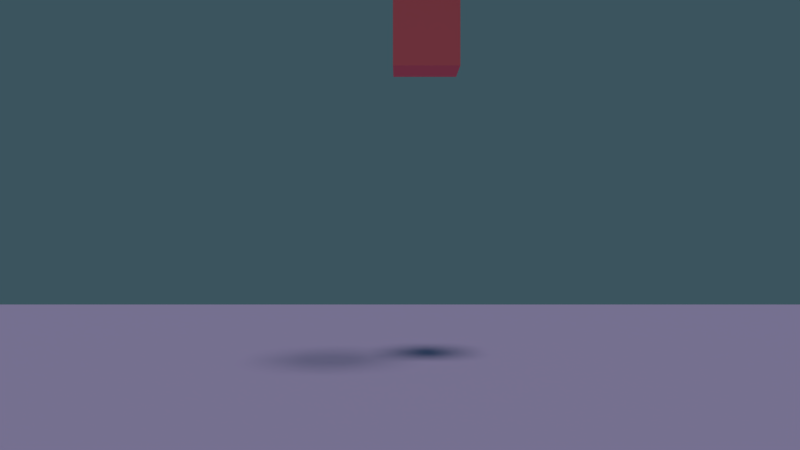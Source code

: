 # Source: ballistic.blend  (saved by Blender 2.78.0; exported with 4.5.12 LTS)
import bpy
from mathutils import Matrix  # noqa: F401  (used for matrix-valued properties, if any)

bpy.ops.wm.read_factory_settings(use_empty=True)
scene = bpy.context.scene
scene.name = 'Scene'

# ---- collections
col_collection_1 = bpy.data.collections.new('Collection 1'); scene.collection.children.link(col_collection_1)

# ---- materials (node trees are filled in below, after node groups)
mat_material_002 = bpy.data.materials.new('Material.002')
mat_material_002.alpha_threshold = 0.0
mat_material_002.use_transparent_shadow = False
mat_material_002.diffuse_color = (0.2262, 0.8, 0.3127, 1.0)
mat_material_002.roughness = 0.5
mat_material_001 = bpy.data.materials.new('Material.001')
mat_material_001.alpha_threshold = 0.0
mat_material_001.use_transparent_shadow = False
mat_material_001.diffuse_color = (0.8, 0.1485, 0.1758, 1.0)
mat_material_001.roughness = 0.5
mat_material_003 = bpy.data.materials.new('Material.003')
mat_material_003.alpha_threshold = 0.0
mat_material_003.use_transparent_shadow = False
mat_material_003.diffuse_color = (0.517, 0.4534, 0.8, 1.0)
mat_material_003.roughness = 0.5
mat_material_003.line_color = (0.0, 0.0, 0.0, 1.0)

# ---- material node trees

# ---- world
world_world = bpy.data.worlds.new('world'); scene.world = world_world
world_world.color = (0.04318, 0.08934, 0.1124)
world_world.use_sun_shadow = False
world_world.sun_shadow_jitter_overblur = 0.0
world_world.cycles.sampling_method = 'MANUAL'

# ---- cameras
cam_camera_001 = bpy.data.cameras.new('Camera.001')
cam_camera_001.clip_end = 100.0
cam_camera_001.lens = 35.0
cam_camera_001.sensor_width = 32.0
cam_camera_001.sensor_height = 18.0
cam_camera_001.display_size = 2.0
cam_camera_001.dof.focus_distance = 0.0
cam_camera_001.dof.aperture_fstop = 128.0
cam_camera_001.dof.aperture_blades = 6

# ---- lights
light_lamp = bpy.data.lights.new('Lamp', 'SUN')
light_lamp.color = (1.0, 0.8811, 0.7727)
light_lamp.transmission_factor = 0.0
light_lamp.cutoff_distance = 30.0
light_lamp.angle = 0.1993
light_lamp.energy = 1.0
light_lamp.shadow_buffer_clip_start = 1.001
light_lamp.shadow_soft_size = 0.1
light_lamp.shadow_cascade_max_distance = 1000.0

# ---- meshes
me_cube_002 = bpy.data.meshes.new('Cube.002')
me_cube_002.from_pydata([(-1.0, -1.0, -1.0), (-1.0, -1.0, 1.0), (-1.0, 1.0, -1.0), (-1.0, 1.0, 1.0), (1.0, -1.0, -1.0), (1.0, -1.0, 1.0), (1.0, 1.0, -1.0), (1.0, 1.0, 1.0)], [], [(0, 1, 3, 2), (2, 3, 7, 6), (6, 7, 5, 4), (4, 5, 1, 0), (2, 6, 4, 0), (7, 3, 1, 5)])
me_cube_002.materials.append(mat_material_002)
me_cube_002.use_remesh_preserve_volume = False
me_cube_002.use_remesh_preserve_attributes = False
me_cube_002.use_mirror_vertex_groups = False
me_cube_002.update()
me_cube_001 = bpy.data.meshes.new('Cube.001')
me_cube_001.from_pydata([(-1.0, -1.0, -1.0), (-1.0, -1.0, 1.0), (-1.0, 1.0, -1.0), (-1.0, 1.0, 1.0), (1.0, -1.0, -1.0), (1.0, -1.0, 1.0), (1.0, 1.0, -1.0), (1.0, 1.0, 1.0)], [], [(0, 1, 3, 2), (2, 3, 7, 6), (6, 7, 5, 4), (4, 5, 1, 0), (2, 6, 4, 0), (7, 3, 1, 5)])
me_cube_001.materials.append(mat_material_001)
me_cube_001.use_remesh_preserve_volume = False
me_cube_001.use_remesh_preserve_attributes = False
me_cube_001.use_mirror_vertex_groups = False
me_cube_001.update()
me_cube = bpy.data.meshes.new('Cube')
me_cube.from_pydata([(1.0, 1.0, -1.0), (1.0, -1.0, -1.0), (-1.0, -1.0, -1.0), (-1.0, 1.0, -1.0), (1.0, 1.0, 1.0), (1.0, -1.0, 1.0), (-1.0, -1.0, 1.0), (-1.0, 1.0, 1.0)], [], [(0, 1, 2, 3), (4, 7, 6, 5), (0, 4, 5, 1), (1, 5, 6, 2), (2, 6, 7, 3), (4, 0, 3, 7)])
me_cube.materials.append(mat_material_003)
me_cube.use_remesh_preserve_volume = False
me_cube.use_remesh_preserve_attributes = False
me_cube.use_mirror_vertex_groups = False
me_cube.update()

# ---- objects
ob_camera = bpy.data.objects.new('Camera', cam_camera_001)
ob_greencube = bpy.data.objects.new('greenCube', me_cube_002)
ob_redcube = bpy.data.objects.new('redCube', me_cube_001)
ob_ground = bpy.data.objects.new('ground', me_cube)
ob_hemilight = bpy.data.objects.new('hemiLight', light_lamp)

# ---- transforms, parenting, visibility, modifiers, constraints
ob_camera.location = (-0.302, -22.01, 3.521)
ob_camera.rotation_euler = (1.571, -0.0, 0.0)
ob_camera.lineart.crease_threshold = 0.0
ob_greencube.location = (-2.864, 0.4709, 18.0)
ob_greencube.lineart.crease_threshold = 0.0
ob_redcube.location = (0.4878, 4.915, 9.254)
ob_redcube.lineart.crease_threshold = 0.0
ob_ground.location = (0.0, 0.0, -1.0)
ob_ground.scale = (27.9, 26.2, 0.15)
ob_ground.lock_rotations_4d = False
ob_ground.empty_display_type = 'ARROWS'
ob_ground.lineart.crease_threshold = 0.0
ob_hemilight.location = (-5.435, 1.005, 23.34)
ob_hemilight.rotation_euler = (-0.1998, -0.2353, 2.238)
ob_hemilight.lock_rotations_4d = False
ob_hemilight.empty_display_type = 'ARROWS'
ob_hemilight.color = (0.0, 0.0, 0.0, 0.0)
ob_hemilight.lineart.crease_threshold = 0.0

# ---- collection membership
col_collection_1.objects.link(ob_camera)
col_collection_1.objects.link(ob_greencube)
col_collection_1.objects.link(ob_redcube)
col_collection_1.objects.link(ob_ground)
col_collection_1.objects.link(ob_hemilight)

# ---- scene / render settings (as saved in the file)
scene.camera = ob_camera
scene.frame_start = 1; scene.frame_end = 250; scene.frame_set(1)
scene.render.engine = 'BLENDER_EEVEE_NEXT'
scene.render.resolution_percentage = 50
scene.render.dither_intensity = 0.0
scene.cycles.use_denoising = False
scene.cycles.samples = 128
scene.cycles.sampling_pattern = 'TABULATED_SOBOL'
scene.cycles.light_sampling_threshold = 0.0
scene.cycles.use_adaptive_sampling = False
scene.cycles.use_light_tree = False
scene.cycles.blur_glossy = 0.0
scene.cycles.sample_clamp_indirect = 0.0
scene.view_settings.view_transform = 'Standard'
bpy.context.view_layer.update()
